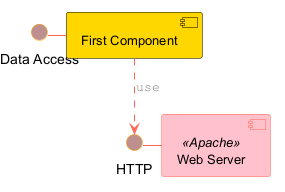

The diagram above was rendered by PlantUML. Its source (embedded in the PNG):
@startuml
skinparam interface {
  backgroundColor RosyBrown
  borderColor orange
}
skinparam component {
  FontSize 13
  BackgroundColor<<Apache>> Pink
  BorderColor<<Apache>> #FF6655
  FontName Courier
  BorderColor black
  BackgroundColor gold
  ArrowFontName Monospaced
  ArrowColor #FF6655
  ArrowFontColor #777777
}
() "Data Access" as DA
Component "Web Server" as WS << Apache >>
DA - [First Component]
[First Component] ..> () HTTP : use
HTTP - WS
@enduml